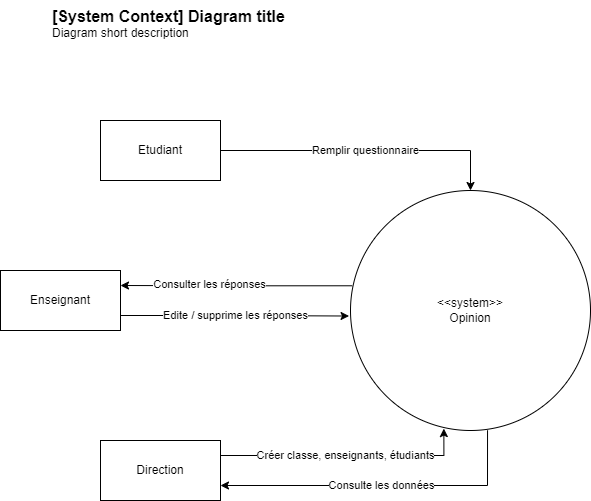

The diagram above was exported from draw.io. Its source (the exported page's mxGraphModel, read from the mxfile embedded in the PNG):
<mxGraphModel dx="782" dy="471" grid="1" gridSize="10" guides="1" tooltips="1" connect="1" arrows="1" fold="1" page="1" pageScale="1" pageWidth="827" pageHeight="1169" math="0" shadow="0">
  <root>
    <mxCell id="0" />
    <mxCell id="1" parent="0" />
    <mxCell id="8yhviAMyGkTpuzAkyulQ-7" value="Remplir questionnaire" style="edgeStyle=orthogonalEdgeStyle;rounded=0;orthogonalLoop=1;jettySize=auto;html=1;exitX=1;exitY=0.5;exitDx=0;exitDy=0;" parent="1" source="8yhviAMyGkTpuzAkyulQ-1" target="8yhviAMyGkTpuzAkyulQ-4" edge="1">
      <mxGeometry relative="1" as="geometry" />
    </mxCell>
    <mxCell id="8yhviAMyGkTpuzAkyulQ-1" value="Etudiant" style="rounded=0;whiteSpace=wrap;html=1;gradientColor=none;fillColor=none;" parent="1" vertex="1">
      <mxGeometry x="160" y="170" width="120" height="60" as="geometry" />
    </mxCell>
    <mxCell id="8yhviAMyGkTpuzAkyulQ-9" value="Edite / supprime les réponses" style="edgeStyle=orthogonalEdgeStyle;rounded=0;orthogonalLoop=1;jettySize=auto;html=1;exitX=1;exitY=0.75;exitDx=0;exitDy=0;entryX=-0.006;entryY=0.523;entryDx=0;entryDy=0;entryPerimeter=0;" parent="1" source="8yhviAMyGkTpuzAkyulQ-2" target="8yhviAMyGkTpuzAkyulQ-4" edge="1">
      <mxGeometry relative="1" as="geometry" />
    </mxCell>
    <mxCell id="8yhviAMyGkTpuzAkyulQ-2" value="Enseignant" style="rounded=0;whiteSpace=wrap;html=1;fillColor=none;gradientColor=none;" parent="1" vertex="1">
      <mxGeometry x="60" y="320" width="120" height="60" as="geometry" />
    </mxCell>
    <mxCell id="8yhviAMyGkTpuzAkyulQ-10" value="Créer classe, enseignants, étudiants" style="edgeStyle=orthogonalEdgeStyle;rounded=0;orthogonalLoop=1;jettySize=auto;html=1;exitX=1;exitY=0.25;exitDx=0;exitDy=0;entryX=0.389;entryY=0.992;entryDx=0;entryDy=0;entryPerimeter=0;" parent="1" source="8yhviAMyGkTpuzAkyulQ-3" target="8yhviAMyGkTpuzAkyulQ-4" edge="1">
      <mxGeometry relative="1" as="geometry" />
    </mxCell>
    <mxCell id="8yhviAMyGkTpuzAkyulQ-3" value="Direction" style="rounded=0;whiteSpace=wrap;html=1;fillColor=none;gradientColor=none;" parent="1" vertex="1">
      <mxGeometry x="160" y="490" width="120" height="60" as="geometry" />
    </mxCell>
    <mxCell id="8yhviAMyGkTpuzAkyulQ-8" style="edgeStyle=orthogonalEdgeStyle;rounded=0;orthogonalLoop=1;jettySize=auto;html=1;exitX=0.007;exitY=0.397;exitDx=0;exitDy=0;entryX=1;entryY=0.25;entryDx=0;entryDy=0;exitPerimeter=0;" parent="1" source="8yhviAMyGkTpuzAkyulQ-4" target="8yhviAMyGkTpuzAkyulQ-2" edge="1">
      <mxGeometry relative="1" as="geometry" />
    </mxCell>
    <mxCell id="8yhviAMyGkTpuzAkyulQ-14" value="Consulter les réponses" style="edgeLabel;html=1;align=center;verticalAlign=middle;resizable=0;points=[];" parent="8yhviAMyGkTpuzAkyulQ-8" vertex="1" connectable="0">
      <mxGeometry x="0.2366" y="-2" relative="1" as="geometry">
        <mxPoint as="offset" />
      </mxGeometry>
    </mxCell>
    <mxCell id="8yhviAMyGkTpuzAkyulQ-11" value="Consulte les données" style="edgeStyle=orthogonalEdgeStyle;rounded=0;orthogonalLoop=1;jettySize=auto;html=1;exitX=0.571;exitY=0.999;exitDx=0;exitDy=0;entryX=1;entryY=0.75;entryDx=0;entryDy=0;exitPerimeter=0;" parent="1" source="8yhviAMyGkTpuzAkyulQ-4" target="8yhviAMyGkTpuzAkyulQ-3" edge="1">
      <mxGeometry relative="1" as="geometry" />
    </mxCell>
    <mxCell id="8yhviAMyGkTpuzAkyulQ-4" value="&amp;lt;&amp;lt;system&amp;gt;&amp;gt;&lt;br&gt;Opinion" style="ellipse;whiteSpace=wrap;html=1;aspect=fixed;fillColor=none;gradientColor=none;" parent="1" vertex="1">
      <mxGeometry x="410" y="240" width="240" height="240" as="geometry" />
    </mxCell>
    <object placeholders="1" c4Name="[System Context] Diagram title" c4Type="ContainerScopeBoundary" c4Description="Diagram short description" label="&lt;font style=&quot;font-size: 16px&quot;&gt;&lt;b&gt;&lt;div style=&quot;text-align: left&quot;&gt;%c4Name%&lt;/div&gt;&lt;/b&gt;&lt;/font&gt;&lt;div style=&quot;text-align: left&quot;&gt;%c4Description%&lt;/div&gt;" id="8yhviAMyGkTpuzAkyulQ-5">
      <mxCell style="text;html=1;strokeColor=none;fillColor=none;align=left;verticalAlign=top;whiteSpace=wrap;rounded=0;metaEdit=1;allowArrows=0;resizable=1;rotatable=0;connectable=0;recursiveResize=0;expand=0;pointerEvents=0;points=[[0.25,0,0],[0.5,0,0],[0.75,0,0],[1,0.25,0],[1,0.5,0],[1,0.75,0],[0.75,1,0],[0.5,1,0],[0.25,1,0],[0,0.75,0],[0,0.5,0],[0,0.25,0]];" parent="1" vertex="1">
        <mxGeometry x="110" y="50" width="260" height="40" as="geometry" />
      </mxCell>
    </object>
  </root>
</mxGraphModel>